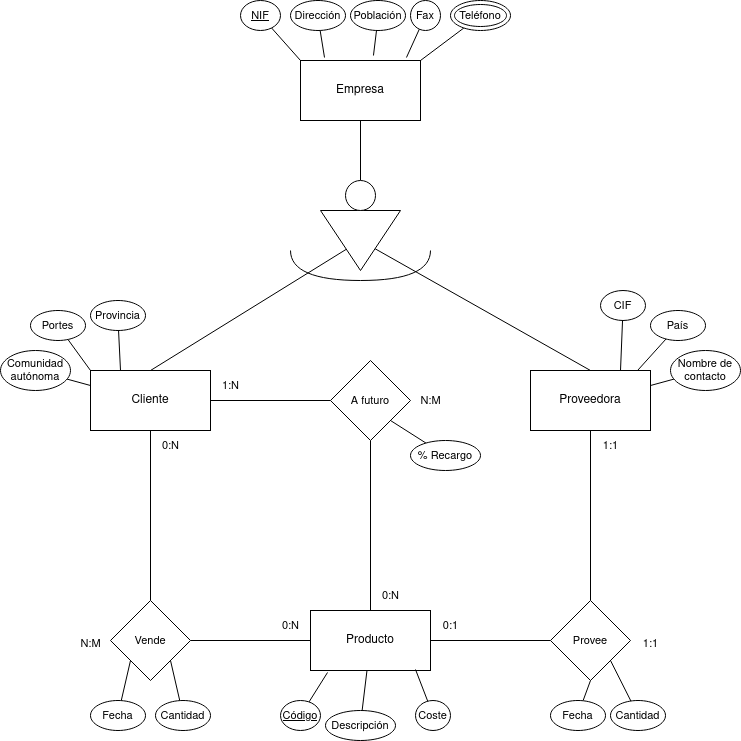

The diagram above was exported from draw.io. Its source (the exported page's mxGraphModel, read from the mxfile embedded in the PNG):
<mxGraphModel dx="1434" dy="752" grid="1" gridSize="10" guides="1" tooltips="1" connect="1" arrows="1" fold="1" page="1" pageScale="1" pageWidth="827" pageHeight="1169" math="0" shadow="0">
  <root>
    <mxCell id="0" />
    <mxCell id="1" parent="0" />
    <mxCell id="bo6IkBR69aGQZjHSjyhA-2" value="Empresa" style="rounded=0;whiteSpace=wrap;html=1;" parent="1" vertex="1">
      <mxGeometry x="330" y="110" width="120" height="60" as="geometry" />
    </mxCell>
    <mxCell id="bo6IkBR69aGQZjHSjyhA-3" value="Cliente" style="rounded=0;whiteSpace=wrap;html=1;" parent="1" vertex="1">
      <mxGeometry x="120" y="420" width="120" height="60" as="geometry" />
    </mxCell>
    <mxCell id="bo6IkBR69aGQZjHSjyhA-4" value="Proveedora" style="rounded=0;whiteSpace=wrap;html=1;" parent="1" vertex="1">
      <mxGeometry x="560" y="420" width="120" height="60" as="geometry" />
    </mxCell>
    <mxCell id="bo6IkBR69aGQZjHSjyhA-5" value="Producto" style="rounded=0;whiteSpace=wrap;html=1;" parent="1" vertex="1">
      <mxGeometry x="340" y="660" width="120" height="60" as="geometry" />
    </mxCell>
    <mxCell id="XGM5V4DojbZNw9dFwl_c-4" style="rounded=0;orthogonalLoop=1;jettySize=auto;html=1;entryX=0.5;entryY=0;entryDx=0;entryDy=0;endArrow=none;endFill=0;" parent="1" source="XGM5V4DojbZNw9dFwl_c-1" target="bo6IkBR69aGQZjHSjyhA-4" edge="1">
      <mxGeometry relative="1" as="geometry" />
    </mxCell>
    <mxCell id="XGM5V4DojbZNw9dFwl_c-5" style="edgeStyle=none;shape=connector;rounded=0;orthogonalLoop=1;jettySize=auto;html=1;entryX=0.5;entryY=0;entryDx=0;entryDy=0;labelBackgroundColor=default;strokeColor=default;align=center;verticalAlign=middle;fontFamily=Helvetica;fontSize=11;fontColor=default;endArrow=none;endFill=0;" parent="1" source="XGM5V4DojbZNw9dFwl_c-1" target="bo6IkBR69aGQZjHSjyhA-3" edge="1">
      <mxGeometry relative="1" as="geometry" />
    </mxCell>
    <mxCell id="XGM5V4DojbZNw9dFwl_c-1" value="" style="triangle;whiteSpace=wrap;html=1;rotation=90;" parent="1" vertex="1">
      <mxGeometry x="360" y="250" width="60" height="80" as="geometry" />
    </mxCell>
    <mxCell id="XGM5V4DojbZNw9dFwl_c-3" style="rounded=0;orthogonalLoop=1;jettySize=auto;html=1;entryX=0.5;entryY=1;entryDx=0;entryDy=0;endArrow=none;endFill=0;" parent="1" source="XGM5V4DojbZNw9dFwl_c-2" target="bo6IkBR69aGQZjHSjyhA-2" edge="1">
      <mxGeometry relative="1" as="geometry" />
    </mxCell>
    <mxCell id="XGM5V4DojbZNw9dFwl_c-2" value="" style="ellipse;whiteSpace=wrap;html=1;aspect=fixed;" parent="1" vertex="1">
      <mxGeometry x="375" y="230" width="30" height="30" as="geometry" />
    </mxCell>
    <mxCell id="XGM5V4DojbZNw9dFwl_c-6" value="" style="endArrow=none;html=1;rounded=0;labelBackgroundColor=default;strokeColor=default;align=center;verticalAlign=middle;fontFamily=Helvetica;fontSize=11;fontColor=default;shape=connector;edgeStyle=orthogonalEdgeStyle;curved=1;" parent="1" edge="1">
      <mxGeometry width="50" height="50" relative="1" as="geometry">
        <mxPoint x="320" y="300" as="sourcePoint" />
        <mxPoint x="460" y="300" as="targetPoint" />
        <Array as="points">
          <mxPoint x="320" y="330" />
          <mxPoint x="460" y="330" />
        </Array>
      </mxGeometry>
    </mxCell>
    <mxCell id="XGM5V4DojbZNw9dFwl_c-8" style="edgeStyle=none;shape=connector;rounded=0;orthogonalLoop=1;jettySize=auto;html=1;entryX=0.5;entryY=1;entryDx=0;entryDy=0;labelBackgroundColor=default;strokeColor=default;align=center;verticalAlign=middle;fontFamily=Helvetica;fontSize=11;fontColor=default;endArrow=none;endFill=0;" parent="1" source="XGM5V4DojbZNw9dFwl_c-7" target="bo6IkBR69aGQZjHSjyhA-3" edge="1">
      <mxGeometry relative="1" as="geometry" />
    </mxCell>
    <mxCell id="XGM5V4DojbZNw9dFwl_c-9" style="edgeStyle=none;shape=connector;rounded=0;orthogonalLoop=1;jettySize=auto;html=1;entryX=0;entryY=0.5;entryDx=0;entryDy=0;labelBackgroundColor=default;strokeColor=default;align=center;verticalAlign=middle;fontFamily=Helvetica;fontSize=11;fontColor=default;endArrow=none;endFill=0;" parent="1" source="XGM5V4DojbZNw9dFwl_c-7" target="bo6IkBR69aGQZjHSjyhA-5" edge="1">
      <mxGeometry relative="1" as="geometry" />
    </mxCell>
    <mxCell id="XGM5V4DojbZNw9dFwl_c-7" value="Vende" style="rhombus;whiteSpace=wrap;html=1;fontFamily=Helvetica;fontSize=11;fontColor=default;" parent="1" vertex="1">
      <mxGeometry x="140" y="650" width="80" height="80" as="geometry" />
    </mxCell>
    <mxCell id="XGM5V4DojbZNw9dFwl_c-11" style="edgeStyle=none;shape=connector;rounded=0;orthogonalLoop=1;jettySize=auto;html=1;entryX=0.5;entryY=1;entryDx=0;entryDy=0;labelBackgroundColor=default;strokeColor=default;align=center;verticalAlign=middle;fontFamily=Helvetica;fontSize=11;fontColor=default;endArrow=none;endFill=0;" parent="1" source="XGM5V4DojbZNw9dFwl_c-10" target="bo6IkBR69aGQZjHSjyhA-4" edge="1">
      <mxGeometry relative="1" as="geometry" />
    </mxCell>
    <mxCell id="XGM5V4DojbZNw9dFwl_c-12" style="edgeStyle=none;shape=connector;rounded=0;orthogonalLoop=1;jettySize=auto;html=1;entryX=1;entryY=0.5;entryDx=0;entryDy=0;labelBackgroundColor=default;strokeColor=default;align=center;verticalAlign=middle;fontFamily=Helvetica;fontSize=11;fontColor=default;endArrow=none;endFill=0;" parent="1" source="XGM5V4DojbZNw9dFwl_c-10" target="bo6IkBR69aGQZjHSjyhA-5" edge="1">
      <mxGeometry relative="1" as="geometry" />
    </mxCell>
    <mxCell id="XGM5V4DojbZNw9dFwl_c-10" value="Provee" style="rhombus;whiteSpace=wrap;html=1;fontFamily=Helvetica;fontSize=11;fontColor=default;" parent="1" vertex="1">
      <mxGeometry x="580" y="650" width="80" height="80" as="geometry" />
    </mxCell>
    <mxCell id="XGM5V4DojbZNw9dFwl_c-18" style="edgeStyle=none;shape=connector;rounded=0;orthogonalLoop=1;jettySize=auto;html=1;entryX=0;entryY=0;entryDx=0;entryDy=0;labelBackgroundColor=default;strokeColor=default;align=center;verticalAlign=middle;fontFamily=Helvetica;fontSize=11;fontColor=default;endArrow=none;endFill=0;" parent="1" source="XGM5V4DojbZNw9dFwl_c-13" target="bo6IkBR69aGQZjHSjyhA-2" edge="1">
      <mxGeometry relative="1" as="geometry" />
    </mxCell>
    <mxCell id="XGM5V4DojbZNw9dFwl_c-13" value="&lt;u&gt;NIF&lt;/u&gt;" style="ellipse;whiteSpace=wrap;html=1;fontFamily=Helvetica;fontSize=11;fontColor=default;" parent="1" vertex="1">
      <mxGeometry x="270" y="50" width="40" height="30" as="geometry" />
    </mxCell>
    <mxCell id="XGM5V4DojbZNw9dFwl_c-14" value="Dirección" style="ellipse;whiteSpace=wrap;html=1;fontFamily=Helvetica;fontSize=11;fontColor=default;" parent="1" vertex="1">
      <mxGeometry x="320" y="50" width="55" height="30" as="geometry" />
    </mxCell>
    <mxCell id="XGM5V4DojbZNw9dFwl_c-15" value="Población" style="ellipse;whiteSpace=wrap;html=1;fontFamily=Helvetica;fontSize=11;fontColor=default;" parent="1" vertex="1">
      <mxGeometry x="380" y="50" width="55" height="30" as="geometry" />
    </mxCell>
    <mxCell id="XGM5V4DojbZNw9dFwl_c-16" value="Fax" style="ellipse;whiteSpace=wrap;html=1;fontFamily=Helvetica;fontSize=11;fontColor=default;" parent="1" vertex="1">
      <mxGeometry x="440" y="50" width="30" height="30" as="geometry" />
    </mxCell>
    <mxCell id="XGM5V4DojbZNw9dFwl_c-22" style="edgeStyle=none;shape=connector;rounded=0;orthogonalLoop=1;jettySize=auto;html=1;entryX=1;entryY=0;entryDx=0;entryDy=0;labelBackgroundColor=default;strokeColor=default;align=center;verticalAlign=middle;fontFamily=Helvetica;fontSize=11;fontColor=default;endArrow=none;endFill=0;" parent="1" source="XGM5V4DojbZNw9dFwl_c-17" target="bo6IkBR69aGQZjHSjyhA-2" edge="1">
      <mxGeometry relative="1" as="geometry" />
    </mxCell>
    <mxCell id="XGM5V4DojbZNw9dFwl_c-17" value="Teléfono" style="ellipse;shape=doubleEllipse;whiteSpace=wrap;html=1;fontFamily=Helvetica;fontSize=11;fontColor=default;" parent="1" vertex="1">
      <mxGeometry x="480" y="50" width="60" height="30" as="geometry" />
    </mxCell>
    <mxCell id="XGM5V4DojbZNw9dFwl_c-19" style="edgeStyle=none;shape=connector;rounded=0;orthogonalLoop=1;jettySize=auto;html=1;entryX=0.2;entryY=-0.05;entryDx=0;entryDy=0;entryPerimeter=0;labelBackgroundColor=default;strokeColor=default;align=center;verticalAlign=middle;fontFamily=Helvetica;fontSize=11;fontColor=default;endArrow=none;endFill=0;" parent="1" source="XGM5V4DojbZNw9dFwl_c-14" target="bo6IkBR69aGQZjHSjyhA-2" edge="1">
      <mxGeometry relative="1" as="geometry" />
    </mxCell>
    <mxCell id="XGM5V4DojbZNw9dFwl_c-20" style="edgeStyle=none;shape=connector;rounded=0;orthogonalLoop=1;jettySize=auto;html=1;entryX=0.608;entryY=-0.083;entryDx=0;entryDy=0;entryPerimeter=0;labelBackgroundColor=default;strokeColor=default;align=center;verticalAlign=middle;fontFamily=Helvetica;fontSize=11;fontColor=default;endArrow=none;endFill=0;" parent="1" source="XGM5V4DojbZNw9dFwl_c-15" target="bo6IkBR69aGQZjHSjyhA-2" edge="1">
      <mxGeometry relative="1" as="geometry" />
    </mxCell>
    <mxCell id="XGM5V4DojbZNw9dFwl_c-21" style="edgeStyle=none;shape=connector;rounded=0;orthogonalLoop=1;jettySize=auto;html=1;entryX=0.883;entryY=-0.05;entryDx=0;entryDy=0;entryPerimeter=0;labelBackgroundColor=default;strokeColor=default;align=center;verticalAlign=middle;fontFamily=Helvetica;fontSize=11;fontColor=default;endArrow=none;endFill=0;" parent="1" source="XGM5V4DojbZNw9dFwl_c-16" target="bo6IkBR69aGQZjHSjyhA-2" edge="1">
      <mxGeometry relative="1" as="geometry" />
    </mxCell>
    <mxCell id="XGM5V4DojbZNw9dFwl_c-28" style="edgeStyle=none;shape=connector;rounded=0;orthogonalLoop=1;jettySize=auto;html=1;entryX=0.25;entryY=0;entryDx=0;entryDy=0;labelBackgroundColor=default;strokeColor=default;align=center;verticalAlign=middle;fontFamily=Helvetica;fontSize=11;fontColor=default;endArrow=none;endFill=0;" parent="1" source="XGM5V4DojbZNw9dFwl_c-23" target="bo6IkBR69aGQZjHSjyhA-3" edge="1">
      <mxGeometry relative="1" as="geometry" />
    </mxCell>
    <mxCell id="XGM5V4DojbZNw9dFwl_c-23" value="Provincia" style="ellipse;whiteSpace=wrap;html=1;fontFamily=Helvetica;fontSize=11;fontColor=default;" parent="1" vertex="1">
      <mxGeometry x="120" y="350" width="55" height="30" as="geometry" />
    </mxCell>
    <mxCell id="XGM5V4DojbZNw9dFwl_c-27" style="edgeStyle=none;shape=connector;rounded=0;orthogonalLoop=1;jettySize=auto;html=1;entryX=0;entryY=0;entryDx=0;entryDy=0;labelBackgroundColor=default;strokeColor=default;align=center;verticalAlign=middle;fontFamily=Helvetica;fontSize=11;fontColor=default;endArrow=none;endFill=0;" parent="1" source="XGM5V4DojbZNw9dFwl_c-24" target="bo6IkBR69aGQZjHSjyhA-3" edge="1">
      <mxGeometry relative="1" as="geometry" />
    </mxCell>
    <mxCell id="XGM5V4DojbZNw9dFwl_c-24" value="Portes" style="ellipse;whiteSpace=wrap;html=1;fontFamily=Helvetica;fontSize=11;fontColor=default;" parent="1" vertex="1">
      <mxGeometry x="60" y="360" width="55" height="30" as="geometry" />
    </mxCell>
    <mxCell id="XGM5V4DojbZNw9dFwl_c-26" style="edgeStyle=none;shape=connector;rounded=0;orthogonalLoop=1;jettySize=auto;html=1;entryX=0;entryY=0.25;entryDx=0;entryDy=0;labelBackgroundColor=default;strokeColor=default;align=center;verticalAlign=middle;fontFamily=Helvetica;fontSize=11;fontColor=default;endArrow=none;endFill=0;" parent="1" source="XGM5V4DojbZNw9dFwl_c-25" target="bo6IkBR69aGQZjHSjyhA-3" edge="1">
      <mxGeometry relative="1" as="geometry" />
    </mxCell>
    <mxCell id="XGM5V4DojbZNw9dFwl_c-25" value="Comunidad autónoma" style="ellipse;whiteSpace=wrap;html=1;fontFamily=Helvetica;fontSize=11;fontColor=default;" parent="1" vertex="1">
      <mxGeometry x="30" y="400" width="70" height="40" as="geometry" />
    </mxCell>
    <mxCell id="XGM5V4DojbZNw9dFwl_c-32" style="edgeStyle=none;shape=connector;rounded=0;orthogonalLoop=1;jettySize=auto;html=1;entryX=0.75;entryY=0;entryDx=0;entryDy=0;labelBackgroundColor=default;strokeColor=default;align=center;verticalAlign=middle;fontFamily=Helvetica;fontSize=11;fontColor=default;endArrow=none;endFill=0;" parent="1" source="XGM5V4DojbZNw9dFwl_c-29" target="bo6IkBR69aGQZjHSjyhA-4" edge="1">
      <mxGeometry relative="1" as="geometry" />
    </mxCell>
    <mxCell id="XGM5V4DojbZNw9dFwl_c-29" value="CIF" style="ellipse;whiteSpace=wrap;html=1;fontFamily=Helvetica;fontSize=11;fontColor=default;" parent="1" vertex="1">
      <mxGeometry x="630" y="340" width="45" height="30" as="geometry" />
    </mxCell>
    <mxCell id="XGM5V4DojbZNw9dFwl_c-30" value="País" style="ellipse;whiteSpace=wrap;html=1;fontFamily=Helvetica;fontSize=11;fontColor=default;" parent="1" vertex="1">
      <mxGeometry x="680" y="360" width="55" height="30" as="geometry" />
    </mxCell>
    <mxCell id="XGM5V4DojbZNw9dFwl_c-34" style="edgeStyle=none;shape=connector;rounded=0;orthogonalLoop=1;jettySize=auto;html=1;entryX=1;entryY=0.25;entryDx=0;entryDy=0;labelBackgroundColor=default;strokeColor=default;align=center;verticalAlign=middle;fontFamily=Helvetica;fontSize=11;fontColor=default;endArrow=none;endFill=0;" parent="1" source="XGM5V4DojbZNw9dFwl_c-31" target="bo6IkBR69aGQZjHSjyhA-4" edge="1">
      <mxGeometry relative="1" as="geometry" />
    </mxCell>
    <mxCell id="XGM5V4DojbZNw9dFwl_c-31" value="Nombre de contacto" style="ellipse;whiteSpace=wrap;html=1;fontFamily=Helvetica;fontSize=11;fontColor=default;" parent="1" vertex="1">
      <mxGeometry x="700" y="400" width="70" height="40" as="geometry" />
    </mxCell>
    <mxCell id="XGM5V4DojbZNw9dFwl_c-33" style="edgeStyle=none;shape=connector;rounded=0;orthogonalLoop=1;jettySize=auto;html=1;entryX=0.892;entryY=0;entryDx=0;entryDy=0;entryPerimeter=0;labelBackgroundColor=default;strokeColor=default;align=center;verticalAlign=middle;fontFamily=Helvetica;fontSize=11;fontColor=default;endArrow=none;endFill=0;" parent="1" source="XGM5V4DojbZNw9dFwl_c-30" target="bo6IkBR69aGQZjHSjyhA-4" edge="1">
      <mxGeometry relative="1" as="geometry" />
    </mxCell>
    <mxCell id="XGM5V4DojbZNw9dFwl_c-35" value="&lt;u&gt;Código&lt;/u&gt;" style="ellipse;whiteSpace=wrap;html=1;fontFamily=Helvetica;fontSize=11;fontColor=default;" parent="1" vertex="1">
      <mxGeometry x="310" y="750" width="40" height="30" as="geometry" />
    </mxCell>
    <mxCell id="XGM5V4DojbZNw9dFwl_c-39" style="edgeStyle=none;shape=connector;rounded=0;orthogonalLoop=1;jettySize=auto;html=1;labelBackgroundColor=default;strokeColor=default;align=center;verticalAlign=middle;fontFamily=Helvetica;fontSize=11;fontColor=default;endArrow=none;endFill=0;" parent="1" source="XGM5V4DojbZNw9dFwl_c-36" target="bo6IkBR69aGQZjHSjyhA-5" edge="1">
      <mxGeometry relative="1" as="geometry" />
    </mxCell>
    <mxCell id="XGM5V4DojbZNw9dFwl_c-36" value="Descripción" style="ellipse;whiteSpace=wrap;html=1;fontFamily=Helvetica;fontSize=11;fontColor=default;" parent="1" vertex="1">
      <mxGeometry x="355" y="760" width="70" height="30" as="geometry" />
    </mxCell>
    <mxCell id="XGM5V4DojbZNw9dFwl_c-37" value="Coste" style="ellipse;whiteSpace=wrap;html=1;fontFamily=Helvetica;fontSize=11;fontColor=default;" parent="1" vertex="1">
      <mxGeometry x="445" y="750" width="35" height="30" as="geometry" />
    </mxCell>
    <mxCell id="XGM5V4DojbZNw9dFwl_c-38" style="edgeStyle=none;shape=connector;rounded=0;orthogonalLoop=1;jettySize=auto;html=1;entryX=0.142;entryY=1.033;entryDx=0;entryDy=0;entryPerimeter=0;labelBackgroundColor=default;strokeColor=default;align=center;verticalAlign=middle;fontFamily=Helvetica;fontSize=11;fontColor=default;endArrow=none;endFill=0;" parent="1" source="XGM5V4DojbZNw9dFwl_c-35" target="bo6IkBR69aGQZjHSjyhA-5" edge="1">
      <mxGeometry relative="1" as="geometry" />
    </mxCell>
    <mxCell id="XGM5V4DojbZNw9dFwl_c-40" style="edgeStyle=none;shape=connector;rounded=0;orthogonalLoop=1;jettySize=auto;html=1;entryX=0.875;entryY=0.983;entryDx=0;entryDy=0;entryPerimeter=0;labelBackgroundColor=default;strokeColor=default;align=center;verticalAlign=middle;fontFamily=Helvetica;fontSize=11;fontColor=default;endArrow=none;endFill=0;" parent="1" source="XGM5V4DojbZNw9dFwl_c-37" target="bo6IkBR69aGQZjHSjyhA-5" edge="1">
      <mxGeometry relative="1" as="geometry" />
    </mxCell>
    <mxCell id="XGM5V4DojbZNw9dFwl_c-41" value="0:1" style="text;html=1;align=center;verticalAlign=middle;resizable=0;points=[];autosize=1;strokeColor=none;fillColor=none;fontSize=11;fontFamily=Helvetica;fontColor=default;" parent="1" vertex="1">
      <mxGeometry x="460" y="660" width="40" height="30" as="geometry" />
    </mxCell>
    <mxCell id="XGM5V4DojbZNw9dFwl_c-42" value="1:1" style="text;html=1;align=center;verticalAlign=middle;resizable=0;points=[];autosize=1;strokeColor=none;fillColor=none;fontSize=11;fontFamily=Helvetica;fontColor=default;" parent="1" vertex="1">
      <mxGeometry x="620" y="480" width="40" height="30" as="geometry" />
    </mxCell>
    <mxCell id="XGM5V4DojbZNw9dFwl_c-43" value="1:1" style="text;html=1;align=center;verticalAlign=middle;resizable=0;points=[];autosize=1;strokeColor=none;fillColor=none;fontSize=11;fontFamily=Helvetica;fontColor=default;" parent="1" vertex="1">
      <mxGeometry x="660" y="678" width="40" height="30" as="geometry" />
    </mxCell>
    <mxCell id="XGM5V4DojbZNw9dFwl_c-47" style="edgeStyle=none;shape=connector;rounded=0;orthogonalLoop=1;jettySize=auto;html=1;entryX=0.5;entryY=1;entryDx=0;entryDy=0;labelBackgroundColor=default;strokeColor=default;align=center;verticalAlign=middle;fontFamily=Helvetica;fontSize=11;fontColor=default;endArrow=none;endFill=0;" parent="1" source="XGM5V4DojbZNw9dFwl_c-44" target="XGM5V4DojbZNw9dFwl_c-10" edge="1">
      <mxGeometry relative="1" as="geometry" />
    </mxCell>
    <mxCell id="XGM5V4DojbZNw9dFwl_c-44" value="Fecha" style="ellipse;whiteSpace=wrap;html=1;fontFamily=Helvetica;fontSize=11;fontColor=default;" parent="1" vertex="1">
      <mxGeometry x="580" y="750" width="55" height="30" as="geometry" />
    </mxCell>
    <mxCell id="XGM5V4DojbZNw9dFwl_c-46" style="edgeStyle=none;shape=connector;rounded=0;orthogonalLoop=1;jettySize=auto;html=1;entryX=1;entryY=1;entryDx=0;entryDy=0;labelBackgroundColor=default;strokeColor=default;align=center;verticalAlign=middle;fontFamily=Helvetica;fontSize=11;fontColor=default;endArrow=none;endFill=0;" parent="1" source="XGM5V4DojbZNw9dFwl_c-45" target="XGM5V4DojbZNw9dFwl_c-10" edge="1">
      <mxGeometry relative="1" as="geometry" />
    </mxCell>
    <mxCell id="XGM5V4DojbZNw9dFwl_c-45" value="Cantidad" style="ellipse;whiteSpace=wrap;html=1;fontFamily=Helvetica;fontSize=11;fontColor=default;" parent="1" vertex="1">
      <mxGeometry x="640" y="750" width="55" height="30" as="geometry" />
    </mxCell>
    <mxCell id="XGM5V4DojbZNw9dFwl_c-51" style="edgeStyle=none;shape=connector;rounded=0;orthogonalLoop=1;jettySize=auto;html=1;entryX=1;entryY=1;entryDx=0;entryDy=0;labelBackgroundColor=default;strokeColor=default;align=center;verticalAlign=middle;fontFamily=Helvetica;fontSize=11;fontColor=default;endArrow=none;endFill=0;" parent="1" source="XGM5V4DojbZNw9dFwl_c-48" target="XGM5V4DojbZNw9dFwl_c-7" edge="1">
      <mxGeometry relative="1" as="geometry" />
    </mxCell>
    <mxCell id="XGM5V4DojbZNw9dFwl_c-48" value="Cantidad" style="ellipse;whiteSpace=wrap;html=1;fontFamily=Helvetica;fontSize=11;fontColor=default;" parent="1" vertex="1">
      <mxGeometry x="185" y="750" width="55" height="30" as="geometry" />
    </mxCell>
    <mxCell id="XGM5V4DojbZNw9dFwl_c-50" style="edgeStyle=none;shape=connector;rounded=0;orthogonalLoop=1;jettySize=auto;html=1;entryX=0;entryY=1;entryDx=0;entryDy=0;labelBackgroundColor=default;strokeColor=default;align=center;verticalAlign=middle;fontFamily=Helvetica;fontSize=11;fontColor=default;endArrow=none;endFill=0;" parent="1" source="XGM5V4DojbZNw9dFwl_c-49" target="XGM5V4DojbZNw9dFwl_c-7" edge="1">
      <mxGeometry relative="1" as="geometry" />
    </mxCell>
    <mxCell id="XGM5V4DojbZNw9dFwl_c-49" value="Fecha" style="ellipse;whiteSpace=wrap;html=1;fontFamily=Helvetica;fontSize=11;fontColor=default;" parent="1" vertex="1">
      <mxGeometry x="120" y="750" width="55" height="30" as="geometry" />
    </mxCell>
    <mxCell id="XGM5V4DojbZNw9dFwl_c-52" value="0:N" style="text;html=1;align=center;verticalAlign=middle;resizable=0;points=[];autosize=1;strokeColor=none;fillColor=none;fontSize=11;fontFamily=Helvetica;fontColor=default;" parent="1" vertex="1">
      <mxGeometry x="300" y="660" width="40" height="30" as="geometry" />
    </mxCell>
    <mxCell id="XGM5V4DojbZNw9dFwl_c-53" value="0:N" style="text;html=1;align=center;verticalAlign=middle;resizable=0;points=[];autosize=1;strokeColor=none;fillColor=none;fontSize=11;fontFamily=Helvetica;fontColor=default;" parent="1" vertex="1">
      <mxGeometry x="180" y="480" width="40" height="30" as="geometry" />
    </mxCell>
    <mxCell id="XGM5V4DojbZNw9dFwl_c-54" value="N:M" style="text;html=1;align=center;verticalAlign=middle;resizable=0;points=[];autosize=1;strokeColor=none;fillColor=none;fontSize=11;fontFamily=Helvetica;fontColor=default;" parent="1" vertex="1">
      <mxGeometry x="100" y="678" width="40" height="30" as="geometry" />
    </mxCell>
    <mxCell id="XGM5V4DojbZNw9dFwl_c-56" style="edgeStyle=none;shape=connector;rounded=0;orthogonalLoop=1;jettySize=auto;html=1;entryX=0.5;entryY=0;entryDx=0;entryDy=0;labelBackgroundColor=default;strokeColor=default;align=center;verticalAlign=middle;fontFamily=Helvetica;fontSize=11;fontColor=default;endArrow=none;endFill=0;" parent="1" source="XGM5V4DojbZNw9dFwl_c-55" target="bo6IkBR69aGQZjHSjyhA-5" edge="1">
      <mxGeometry relative="1" as="geometry" />
    </mxCell>
    <mxCell id="XGM5V4DojbZNw9dFwl_c-57" style="edgeStyle=none;shape=connector;rounded=0;orthogonalLoop=1;jettySize=auto;html=1;entryX=1;entryY=0.5;entryDx=0;entryDy=0;labelBackgroundColor=default;strokeColor=default;align=center;verticalAlign=middle;fontFamily=Helvetica;fontSize=11;fontColor=default;endArrow=none;endFill=0;" parent="1" source="XGM5V4DojbZNw9dFwl_c-55" target="bo6IkBR69aGQZjHSjyhA-3" edge="1">
      <mxGeometry relative="1" as="geometry" />
    </mxCell>
    <mxCell id="XGM5V4DojbZNw9dFwl_c-55" value="A futuro" style="rhombus;whiteSpace=wrap;html=1;fontFamily=Helvetica;fontSize=11;fontColor=default;" parent="1" vertex="1">
      <mxGeometry x="360" y="410" width="80" height="80" as="geometry" />
    </mxCell>
    <mxCell id="XGM5V4DojbZNw9dFwl_c-58" value="0:N" style="text;html=1;align=center;verticalAlign=middle;resizable=0;points=[];autosize=1;strokeColor=none;fillColor=none;fontSize=11;fontFamily=Helvetica;fontColor=default;" parent="1" vertex="1">
      <mxGeometry x="400" y="630" width="40" height="30" as="geometry" />
    </mxCell>
    <mxCell id="XGM5V4DojbZNw9dFwl_c-59" value="1:N" style="text;html=1;align=center;verticalAlign=middle;resizable=0;points=[];autosize=1;strokeColor=none;fillColor=none;fontSize=11;fontFamily=Helvetica;fontColor=default;" parent="1" vertex="1">
      <mxGeometry x="240" y="420" width="40" height="30" as="geometry" />
    </mxCell>
    <mxCell id="XGM5V4DojbZNw9dFwl_c-60" value="N:M" style="text;html=1;align=center;verticalAlign=middle;resizable=0;points=[];autosize=1;strokeColor=none;fillColor=none;fontSize=11;fontFamily=Helvetica;fontColor=default;" parent="1" vertex="1">
      <mxGeometry x="440" y="435" width="40" height="30" as="geometry" />
    </mxCell>
    <mxCell id="XGM5V4DojbZNw9dFwl_c-62" style="edgeStyle=none;shape=connector;rounded=0;orthogonalLoop=1;jettySize=auto;html=1;entryX=1;entryY=1;entryDx=0;entryDy=0;labelBackgroundColor=default;strokeColor=default;align=center;verticalAlign=middle;fontFamily=Helvetica;fontSize=11;fontColor=default;endArrow=none;endFill=0;" parent="1" source="XGM5V4DojbZNw9dFwl_c-61" target="XGM5V4DojbZNw9dFwl_c-55" edge="1">
      <mxGeometry relative="1" as="geometry" />
    </mxCell>
    <mxCell id="XGM5V4DojbZNw9dFwl_c-61" value="% Recargo" style="ellipse;whiteSpace=wrap;html=1;fontFamily=Helvetica;fontSize=11;fontColor=default;" parent="1" vertex="1">
      <mxGeometry x="440" y="490" width="70" height="30" as="geometry" />
    </mxCell>
  </root>
</mxGraphModel>